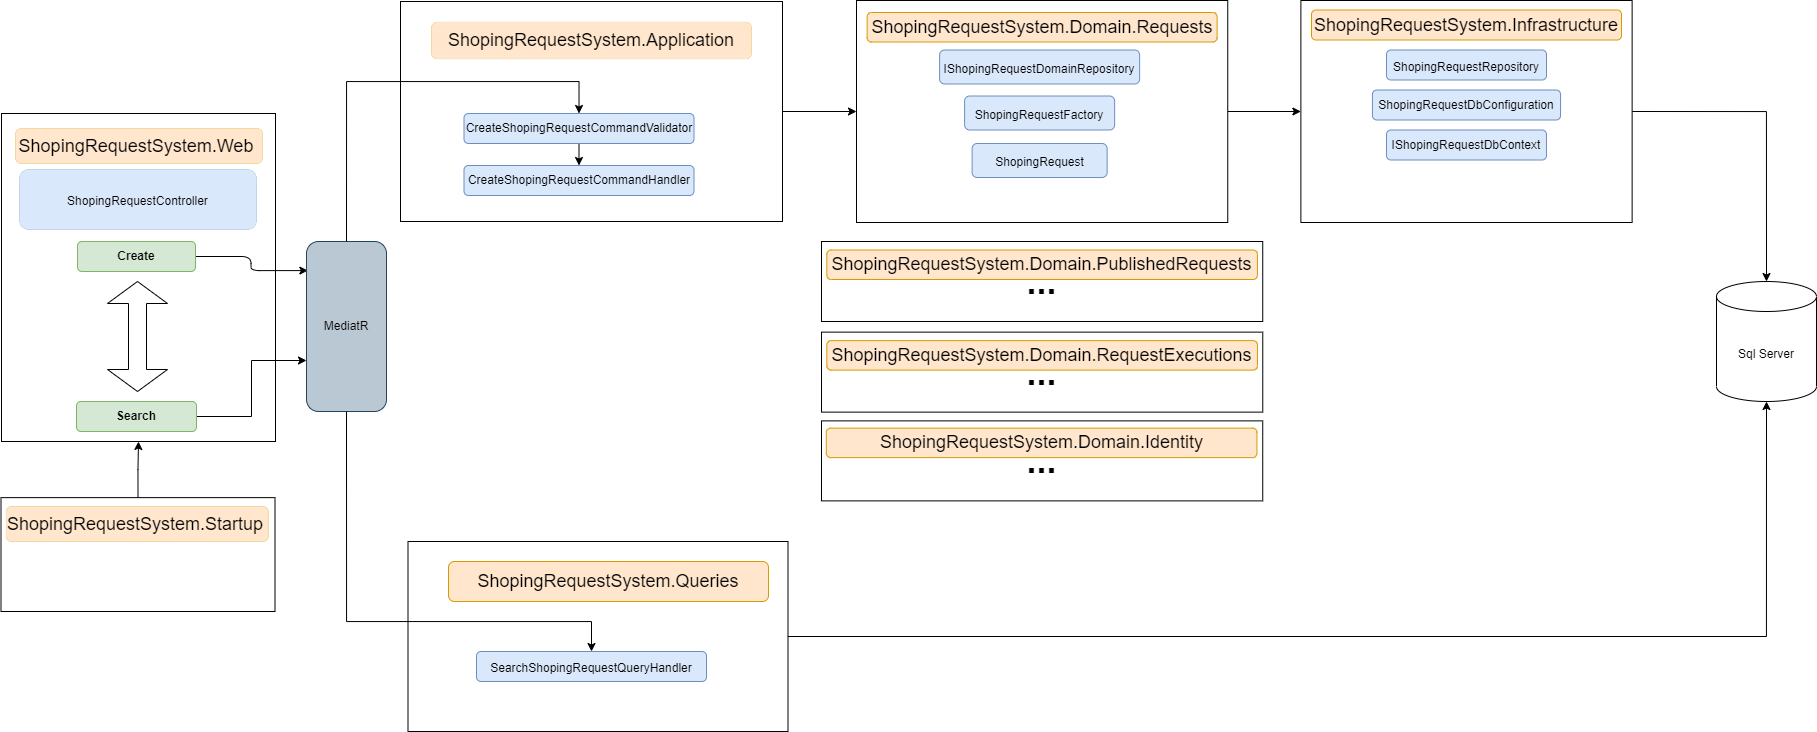

The diagram above was exported from draw.io. Its source (the exported page's mxGraphModel, read from the mxfile embedded in the PNG):
<mxGraphModel dx="1673" dy="2065" grid="1" gridSize="10" guides="1" tooltips="1" connect="1" arrows="1" fold="1" page="1" pageScale="1" pageWidth="1654" pageHeight="1169" math="0" shadow="0">
  <root>
    <mxCell id="0" />
    <mxCell id="1" parent="0" />
    <mxCell id="_rdBvQNBa6kipZZtmPwX-2" style="edgeStyle=orthogonalEdgeStyle;rounded=0;orthogonalLoop=1;jettySize=auto;html=1;exitX=1;exitY=0.5;exitDx=0;exitDy=0;entryX=0;entryY=0.5;entryDx=0;entryDy=0;" edge="1" parent="1" source="_rdBvQNBa6kipZZtmPwX-3" target="_rdBvQNBa6kipZZtmPwX-22">
      <mxGeometry relative="1" as="geometry" />
    </mxCell>
    <mxCell id="_rdBvQNBa6kipZZtmPwX-3" value="" style="rounded=0;whiteSpace=wrap;html=1;sketch=0;" vertex="1" parent="1">
      <mxGeometry x="454" width="382" height="220" as="geometry" />
    </mxCell>
    <mxCell id="_rdBvQNBa6kipZZtmPwX-4" value="" style="rounded=0;whiteSpace=wrap;html=1;fontSize=18;" vertex="1" parent="1">
      <mxGeometry x="55" y="112" width="274" height="328" as="geometry" />
    </mxCell>
    <mxCell id="_rdBvQNBa6kipZZtmPwX-5" value="ShopingRequestSystem.Web&amp;nbsp;" style="rounded=1;whiteSpace=wrap;html=1;fontSize=18;strokeWidth=0;fillColor=#ffe6cc;strokeColor=#d79b00;" vertex="1" parent="1">
      <mxGeometry x="69" y="127" width="247" height="35" as="geometry" />
    </mxCell>
    <mxCell id="_rdBvQNBa6kipZZtmPwX-6" value="&lt;span&gt;&lt;font style=&quot;font-size: 12px;&quot;&gt;ShopingRequestController&lt;/font&gt;&lt;/span&gt;" style="rounded=1;whiteSpace=wrap;html=1;fontSize=18;strokeWidth=0;fillColor=#dae8fc;strokeColor=#6c8ebf;" vertex="1" parent="1">
      <mxGeometry x="73" y="168" width="237" height="60" as="geometry" />
    </mxCell>
    <mxCell id="_rdBvQNBa6kipZZtmPwX-7" style="edgeStyle=orthogonalEdgeStyle;curved=0;rounded=1;sketch=0;orthogonalLoop=1;jettySize=auto;html=1;exitX=1;exitY=0.5;exitDx=0;exitDy=0;entryX=0.017;entryY=0.171;entryDx=0;entryDy=0;entryPerimeter=0;" edge="1" parent="1" source="_rdBvQNBa6kipZZtmPwX-8" target="_rdBvQNBa6kipZZtmPwX-12">
      <mxGeometry relative="1" as="geometry" />
    </mxCell>
    <mxCell id="_rdBvQNBa6kipZZtmPwX-8" value="&lt;b&gt;Create&lt;/b&gt;" style="rounded=1;whiteSpace=wrap;html=1;sketch=0;fillColor=#d5e8d4;strokeColor=#82b366;" vertex="1" parent="1">
      <mxGeometry x="131" y="240" width="118" height="30" as="geometry" />
    </mxCell>
    <mxCell id="_rdBvQNBa6kipZZtmPwX-9" style="edgeStyle=orthogonalEdgeStyle;rounded=0;orthogonalLoop=1;jettySize=auto;html=1;exitX=1;exitY=0.5;exitDx=0;exitDy=0;entryX=0;entryY=0.7;entryDx=0;entryDy=0;entryPerimeter=0;" edge="1" parent="1" source="_rdBvQNBa6kipZZtmPwX-10" target="_rdBvQNBa6kipZZtmPwX-12">
      <mxGeometry relative="1" as="geometry" />
    </mxCell>
    <mxCell id="_rdBvQNBa6kipZZtmPwX-10" value="&lt;b&gt;Search&lt;/b&gt;" style="rounded=1;whiteSpace=wrap;html=1;sketch=0;fillColor=#d5e8d4;strokeColor=#82b366;" vertex="1" parent="1">
      <mxGeometry x="130" y="400" width="120" height="30" as="geometry" />
    </mxCell>
    <mxCell id="_rdBvQNBa6kipZZtmPwX-11" value="ShopingRequestSystem.Application" style="rounded=1;whiteSpace=wrap;html=1;fontSize=18;strokeWidth=0;fillColor=#ffe6cc;strokeColor=#d79b00;" vertex="1" parent="1">
      <mxGeometry x="485" y="20.5" width="320" height="37" as="geometry" />
    </mxCell>
    <mxCell id="_rdBvQNBa6kipZZtmPwX-12" value="MediatR" style="rounded=1;whiteSpace=wrap;html=1;sketch=0;fillColor=#bac8d3;strokeColor=#23445d;" vertex="1" parent="1">
      <mxGeometry x="360" y="240" width="80" height="170" as="geometry" />
    </mxCell>
    <mxCell id="_rdBvQNBa6kipZZtmPwX-13" style="edgeStyle=orthogonalEdgeStyle;curved=0;rounded=1;sketch=0;orthogonalLoop=1;jettySize=auto;html=1;exitX=0.5;exitY=1;exitDx=0;exitDy=0;" edge="1" parent="1">
      <mxGeometry relative="1" as="geometry">
        <mxPoint x="632.5" y="107.5" as="sourcePoint" />
        <mxPoint x="632.5" y="107.5" as="targetPoint" />
      </mxGeometry>
    </mxCell>
    <mxCell id="_rdBvQNBa6kipZZtmPwX-14" value="CreateShopingRequestCommandHandler" style="rounded=1;whiteSpace=wrap;html=1;sketch=0;fillColor=#dae8fc;strokeColor=#6c8ebf;" vertex="1" parent="1">
      <mxGeometry x="517.5" y="164" width="230" height="30" as="geometry" />
    </mxCell>
    <mxCell id="_rdBvQNBa6kipZZtmPwX-15" style="edgeStyle=orthogonalEdgeStyle;rounded=0;orthogonalLoop=1;jettySize=auto;html=1;exitX=1;exitY=0.5;exitDx=0;exitDy=0;entryX=0.5;entryY=1;entryDx=0;entryDy=0;entryPerimeter=0;fontSize=36;" edge="1" parent="1" source="_rdBvQNBa6kipZZtmPwX-16" target="_rdBvQNBa6kipZZtmPwX-35">
      <mxGeometry relative="1" as="geometry" />
    </mxCell>
    <mxCell id="_rdBvQNBa6kipZZtmPwX-16" value="" style="rounded=0;whiteSpace=wrap;html=1;sketch=0;strokeColor=#000000;strokeWidth=1;" vertex="1" parent="1">
      <mxGeometry x="461.5" y="540" width="380" height="190" as="geometry" />
    </mxCell>
    <mxCell id="_rdBvQNBa6kipZZtmPwX-17" value="&lt;font style=&quot;font-size: 18px&quot;&gt;ShopingRequestSystem.Queries&lt;/font&gt;" style="rounded=1;whiteSpace=wrap;html=1;sketch=0;strokeColor=#d79b00;strokeWidth=1;fillColor=#ffe6cc;" vertex="1" parent="1">
      <mxGeometry x="502" y="560" width="320" height="40" as="geometry" />
    </mxCell>
    <mxCell id="_rdBvQNBa6kipZZtmPwX-18" value="&lt;font style=&quot;font-size: 12px&quot;&gt;SearchShopingRequestQueryHandler&lt;/font&gt;" style="rounded=1;whiteSpace=wrap;html=1;sketch=0;fontSize=18;strokeColor=#6c8ebf;strokeWidth=1;fillColor=#dae8fc;" vertex="1" parent="1">
      <mxGeometry x="530" y="650" width="230" height="30" as="geometry" />
    </mxCell>
    <mxCell id="_rdBvQNBa6kipZZtmPwX-19" style="edgeStyle=orthogonalEdgeStyle;rounded=0;orthogonalLoop=1;jettySize=auto;html=1;exitX=0.5;exitY=1;exitDx=0;exitDy=0;entryX=0.5;entryY=0;entryDx=0;entryDy=0;fontSize=12;" edge="1" parent="1" source="_rdBvQNBa6kipZZtmPwX-20" target="_rdBvQNBa6kipZZtmPwX-14">
      <mxGeometry relative="1" as="geometry" />
    </mxCell>
    <mxCell id="_rdBvQNBa6kipZZtmPwX-20" value="CreateShopingRequestCommandValidator" style="rounded=1;whiteSpace=wrap;html=1;sketch=0;fillColor=#dae8fc;strokeColor=#6c8ebf;" vertex="1" parent="1">
      <mxGeometry x="517.5" y="112" width="230" height="30" as="geometry" />
    </mxCell>
    <mxCell id="_rdBvQNBa6kipZZtmPwX-21" style="edgeStyle=orthogonalEdgeStyle;rounded=0;orthogonalLoop=1;jettySize=auto;html=1;exitX=1;exitY=0.5;exitDx=0;exitDy=0;" edge="1" parent="1" source="_rdBvQNBa6kipZZtmPwX-22" target="_rdBvQNBa6kipZZtmPwX-27">
      <mxGeometry relative="1" as="geometry" />
    </mxCell>
    <mxCell id="_rdBvQNBa6kipZZtmPwX-22" value="" style="rounded=0;whiteSpace=wrap;html=1;sketch=0;fontSize=12;strokeColor=#000000;strokeWidth=1;" vertex="1" parent="1">
      <mxGeometry x="910" y="-1" width="371.25" height="222" as="geometry" />
    </mxCell>
    <mxCell id="_rdBvQNBa6kipZZtmPwX-23" value="&lt;font style=&quot;font-size: 18px&quot;&gt;ShopingRequestSystem.Domain.Requests&lt;/font&gt;" style="rounded=1;whiteSpace=wrap;html=1;sketch=0;fontSize=12;strokeColor=#d79b00;strokeWidth=1;fillColor=#ffe6cc;" vertex="1" parent="1">
      <mxGeometry x="920.63" y="11" width="350" height="29.5" as="geometry" />
    </mxCell>
    <mxCell id="_rdBvQNBa6kipZZtmPwX-24" value="&lt;font style=&quot;font-size: 12px&quot;&gt;ShopingRequestFactory&lt;/font&gt;" style="rounded=1;whiteSpace=wrap;html=1;sketch=0;fontSize=18;strokeColor=#6c8ebf;strokeWidth=1;fillColor=#dae8fc;" vertex="1" parent="1">
      <mxGeometry x="1018.13" y="94.5" width="150" height="34" as="geometry" />
    </mxCell>
    <mxCell id="_rdBvQNBa6kipZZtmPwX-25" value="&lt;font style=&quot;font-size: 12px&quot;&gt;ShopingRequest&lt;/font&gt;" style="rounded=1;whiteSpace=wrap;html=1;sketch=0;fontSize=18;strokeColor=#6c8ebf;strokeWidth=1;fillColor=#dae8fc;" vertex="1" parent="1">
      <mxGeometry x="1025.63" y="142" width="135" height="34" as="geometry" />
    </mxCell>
    <mxCell id="_rdBvQNBa6kipZZtmPwX-26" style="edgeStyle=orthogonalEdgeStyle;rounded=0;orthogonalLoop=1;jettySize=auto;html=1;exitX=1;exitY=0.5;exitDx=0;exitDy=0;entryX=0.5;entryY=0;entryDx=0;entryDy=0;entryPerimeter=0;" edge="1" parent="1" source="_rdBvQNBa6kipZZtmPwX-27" target="_rdBvQNBa6kipZZtmPwX-35">
      <mxGeometry relative="1" as="geometry" />
    </mxCell>
    <mxCell id="_rdBvQNBa6kipZZtmPwX-27" value="" style="rounded=0;whiteSpace=wrap;html=1;sketch=0;fontSize=12;strokeColor=#000000;strokeWidth=1;" vertex="1" parent="1">
      <mxGeometry x="1354.38" y="-1" width="331.25" height="222" as="geometry" />
    </mxCell>
    <mxCell id="_rdBvQNBa6kipZZtmPwX-28" value="&lt;font style=&quot;font-size: 18px&quot;&gt;ShopingRequestSystem.Infrastructure&lt;/font&gt;" style="rounded=1;whiteSpace=wrap;html=1;sketch=0;fontSize=12;strokeColor=#d79b00;strokeWidth=1;fillColor=#ffe6cc;" vertex="1" parent="1">
      <mxGeometry x="1365" y="8.5" width="310" height="30" as="geometry" />
    </mxCell>
    <mxCell id="_rdBvQNBa6kipZZtmPwX-29" value="&lt;font style=&quot;font-size: 12px&quot;&gt;ShopingRequestRepository&lt;/font&gt;" style="rounded=1;whiteSpace=wrap;html=1;sketch=0;fontSize=18;strokeColor=#6c8ebf;strokeWidth=1;fillColor=#dae8fc;" vertex="1" parent="1">
      <mxGeometry x="1439.99" y="48.5" width="160.01" height="30" as="geometry" />
    </mxCell>
    <mxCell id="_rdBvQNBa6kipZZtmPwX-30" value="ShopingRequestDbConfiguration" style="rounded=1;whiteSpace=wrap;html=1;sketch=0;fontSize=12;strokeColor=#6c8ebf;strokeWidth=1;fillColor=#dae8fc;" vertex="1" parent="1">
      <mxGeometry x="1425.93" y="88.5" width="188.12" height="30" as="geometry" />
    </mxCell>
    <mxCell id="_rdBvQNBa6kipZZtmPwX-31" value="IShopingRequestDbContext" style="rounded=1;whiteSpace=wrap;html=1;sketch=0;fontSize=12;strokeColor=#6c8ebf;strokeWidth=1;fillColor=#dae8fc;" vertex="1" parent="1">
      <mxGeometry x="1439.9899999999998" y="128.5" width="160" height="30" as="geometry" />
    </mxCell>
    <mxCell id="_rdBvQNBa6kipZZtmPwX-32" value="" style="shape=doubleArrow;direction=south;whiteSpace=wrap;html=1;gradientColor=none;" vertex="1" parent="1">
      <mxGeometry x="161" y="280" width="60" height="110" as="geometry" />
    </mxCell>
    <mxCell id="_rdBvQNBa6kipZZtmPwX-33" style="edgeStyle=orthogonalEdgeStyle;rounded=0;orthogonalLoop=1;jettySize=auto;html=1;exitX=0.5;exitY=0;exitDx=0;exitDy=0;entryX=0.5;entryY=0;entryDx=0;entryDy=0;" edge="1" parent="1" source="_rdBvQNBa6kipZZtmPwX-12" target="_rdBvQNBa6kipZZtmPwX-20">
      <mxGeometry relative="1" as="geometry">
        <mxPoint x="517.5" y="90.5" as="targetPoint" />
        <Array as="points">
          <mxPoint x="400" y="80" />
          <mxPoint x="633" y="80" />
        </Array>
      </mxGeometry>
    </mxCell>
    <mxCell id="_rdBvQNBa6kipZZtmPwX-34" style="edgeStyle=orthogonalEdgeStyle;rounded=0;orthogonalLoop=1;jettySize=auto;html=1;exitX=0.5;exitY=1;exitDx=0;exitDy=0;entryX=0.5;entryY=0;entryDx=0;entryDy=0;fontSize=12;" edge="1" parent="1" source="_rdBvQNBa6kipZZtmPwX-12" target="_rdBvQNBa6kipZZtmPwX-18">
      <mxGeometry relative="1" as="geometry">
        <mxPoint x="530" y="635" as="targetPoint" />
        <Array as="points">
          <mxPoint x="400" y="620" />
          <mxPoint x="645" y="620" />
        </Array>
      </mxGeometry>
    </mxCell>
    <mxCell id="_rdBvQNBa6kipZZtmPwX-35" value="Sql Server" style="shape=cylinder3;whiteSpace=wrap;html=1;boundedLbl=1;backgroundOutline=1;size=15;" vertex="1" parent="1">
      <mxGeometry x="1770" y="280" width="100" height="120" as="geometry" />
    </mxCell>
    <mxCell id="_rdBvQNBa6kipZZtmPwX-36" value="&lt;font style=&quot;font-size: 12px;&quot;&gt;IShopingRequestDomainRepository&lt;/font&gt;" style="rounded=1;whiteSpace=wrap;html=1;sketch=0;fontSize=18;strokeColor=#6c8ebf;strokeWidth=1;fillColor=#dae8fc;" vertex="1" parent="1">
      <mxGeometry x="993.13" y="48.5" width="200" height="34" as="geometry" />
    </mxCell>
    <mxCell id="_rdBvQNBa6kipZZtmPwX-37" value="&lt;b&gt;&lt;font style=&quot;font-size: 36px; line-height: 1.2;&quot;&gt;...&lt;/font&gt;&lt;/b&gt;" style="rounded=0;whiteSpace=wrap;html=1;sketch=0;fontSize=12;strokeColor=#000000;strokeWidth=1;" vertex="1" parent="1">
      <mxGeometry x="874.99" y="240" width="441.25" height="80" as="geometry" />
    </mxCell>
    <mxCell id="_rdBvQNBa6kipZZtmPwX-38" value="&lt;font style=&quot;font-size: 18px&quot;&gt;ShopingRequestSystem.Domain.PublishedRequests&lt;/font&gt;" style="rounded=1;whiteSpace=wrap;html=1;sketch=0;fontSize=12;strokeColor=#d79b00;strokeWidth=1;fillColor=#ffe6cc;" vertex="1" parent="1">
      <mxGeometry x="880.31" y="248.5" width="430.62" height="29.5" as="geometry" />
    </mxCell>
    <mxCell id="_rdBvQNBa6kipZZtmPwX-39" value="&lt;b&gt;&lt;font style=&quot;font-size: 36px; line-height: 1.2;&quot;&gt;...&lt;/font&gt;&lt;/b&gt;" style="rounded=0;whiteSpace=wrap;html=1;sketch=0;fontSize=12;strokeColor=#000000;strokeWidth=1;" vertex="1" parent="1">
      <mxGeometry x="875.01" y="330.63" width="441.25" height="80" as="geometry" />
    </mxCell>
    <mxCell id="_rdBvQNBa6kipZZtmPwX-40" value="&lt;font style=&quot;font-size: 18px&quot;&gt;ShopingRequestSystem.Domain.RequestExecutions&lt;/font&gt;" style="rounded=1;whiteSpace=wrap;html=1;sketch=0;fontSize=12;strokeColor=#d79b00;strokeWidth=1;fillColor=#ffe6cc;" vertex="1" parent="1">
      <mxGeometry x="880.3299999999999" y="339.13" width="430.62" height="29.5" as="geometry" />
    </mxCell>
    <mxCell id="_rdBvQNBa6kipZZtmPwX-41" value="&lt;b&gt;&lt;font style=&quot;font-size: 36px; line-height: 1.2;&quot;&gt;...&lt;/font&gt;&lt;/b&gt;" style="rounded=0;whiteSpace=wrap;html=1;sketch=0;fontSize=12;strokeColor=#000000;strokeWidth=1;" vertex="1" parent="1">
      <mxGeometry x="874.99" y="419.38" width="441.25" height="80" as="geometry" />
    </mxCell>
    <mxCell id="_rdBvQNBa6kipZZtmPwX-42" value="&lt;font style=&quot;font-size: 18px&quot;&gt;ShopingRequestSystem.Domain.Identity&lt;/font&gt;" style="rounded=1;whiteSpace=wrap;html=1;sketch=0;fontSize=12;strokeColor=#d79b00;strokeWidth=1;fillColor=#ffe6cc;" vertex="1" parent="1">
      <mxGeometry x="879.8199999999999" y="426.63" width="430.62" height="29.5" as="geometry" />
    </mxCell>
    <mxCell id="_rdBvQNBa6kipZZtmPwX-43" style="edgeStyle=orthogonalEdgeStyle;rounded=0;orthogonalLoop=1;jettySize=auto;html=1;exitX=0.5;exitY=0;exitDx=0;exitDy=0;entryX=0.5;entryY=1;entryDx=0;entryDy=0;fontSize=36;" edge="1" parent="1" source="_rdBvQNBa6kipZZtmPwX-44" target="_rdBvQNBa6kipZZtmPwX-4">
      <mxGeometry relative="1" as="geometry" />
    </mxCell>
    <mxCell id="_rdBvQNBa6kipZZtmPwX-44" value="" style="rounded=0;whiteSpace=wrap;html=1;fontSize=18;" vertex="1" parent="1">
      <mxGeometry x="54.5" y="496.13" width="274" height="113.87" as="geometry" />
    </mxCell>
    <mxCell id="_rdBvQNBa6kipZZtmPwX-45" value="ShopingRequestSystem.Startup&amp;nbsp;" style="rounded=1;whiteSpace=wrap;html=1;fontSize=18;strokeWidth=0;fillColor=#ffe6cc;strokeColor=#d79b00;" vertex="1" parent="1">
      <mxGeometry x="59.5" y="505" width="262.5" height="35" as="geometry" />
    </mxCell>
  </root>
</mxGraphModel>